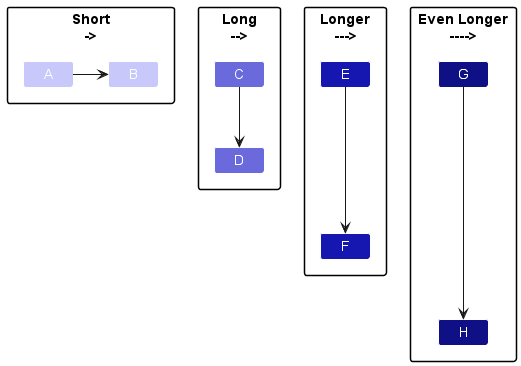

The diagram above was rendered by PlantUML. Its source (embedded in the PNG):
@startuml
!include ../style.puml

Package "Short\n->" {
Class A LOGIC_COLOR_T1
Class B LOGIC_COLOR_T1
A -> B
}

Package "Long\n-->" {
Class C LOGIC_COLOR_T2
Class D LOGIC_COLOR_T2
C --> D
}

Package "Longer\n--->" {
Class E LOGIC_COLOR_T3
Class F LOGIC_COLOR_T3
E ---> F
}

Package "Even Longer\n---->" {
Class G LOGIC_COLOR_T4
Class H LOGIC_COLOR_T4
G ----> H
}
@enduml